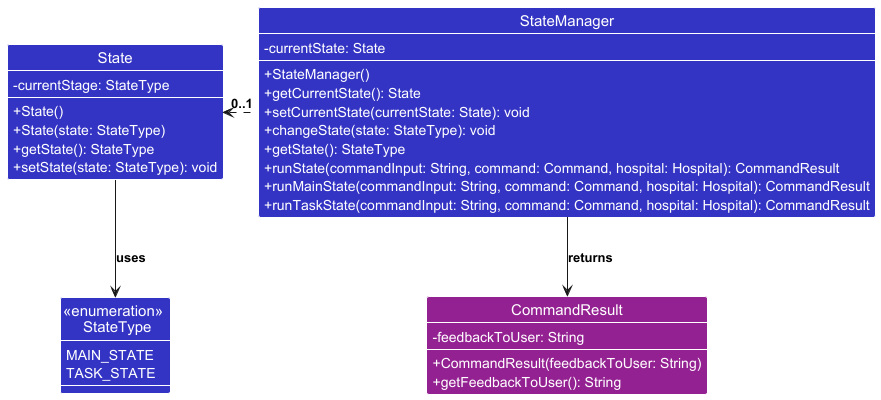

The diagram above was rendered by PlantUML. Its source (embedded in the PNG):
@startuml

!include style.puml

' Define the StateManager class
class StateManager LOGIC_COLOR {
    - currentState: State
    + StateManager()
    + getCurrentState(): State
    + setCurrentState(currentState: State): void
    + changeState(state: StateType): void
    + getState(): StateType
    + runState(commandInput: String, command: Command, hospital: Hospital): CommandResult
    + runMainState(commandInput: String, command: Command, hospital: Hospital): CommandResult
    + runTaskState(commandInput: String, command: Command, hospital: Hospital): CommandResult
}

' Define the State class
class State LOGIC_COLOR {
    - currentStage: StateType
    + State()
    + State(state: StateType)
    + getState(): StateType
    + setState(state: StateType): void
}

' Define the StateType enum
enum "<<enumeration>> \n StateType" as StateType LOGIC_COLOR  {
    MAIN_STATE
    TASK_STATE
}

' Define the CommandResult class
class CommandResult COMMAND_COLOR {
    - feedbackToUser: String
    + CommandResult(feedbackToUser: String)
    + getFeedbackToUser(): String
}

' Relationships
StateManager .left.> "0..1" State 
State --> StateType : "uses"
StateManager --> CommandResult : "returns"

@enduml